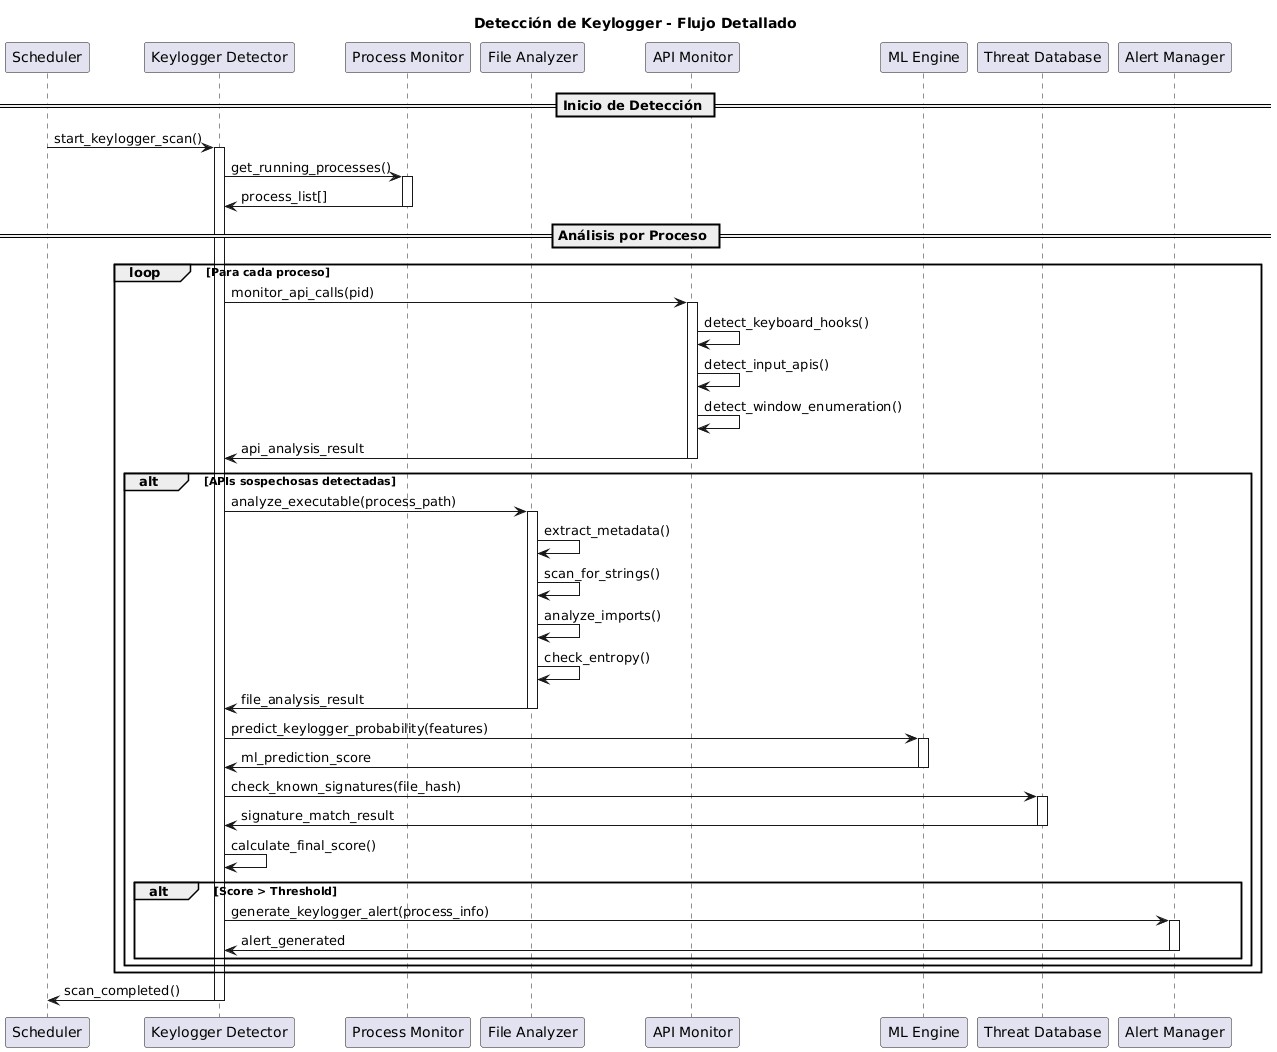

The diagram above was rendered by PlantUML. Its source (embedded in the PNG):
@startuml
title Detección de Keylogger - Flujo Detallado

participant "Scheduler" as scheduler
participant "Keylogger Detector" as detector
participant "Process Monitor" as procmon
participant "File Analyzer" as fileanalyzer
participant "API Monitor" as apimon
participant "ML Engine" as ml
participant "Threat Database" as db
participant "Alert Manager" as alerts

== Inicio de Detección ==
scheduler -> detector : start_keylogger_scan()
activate detector

detector -> procmon : get_running_processes()
activate procmon
procmon -> detector : process_list[]
deactivate procmon

== Análisis por Proceso ==
loop Para cada proceso
    detector -> apimon : monitor_api_calls(pid)
    activate apimon
    
    apimon -> apimon : detect_keyboard_hooks()
    apimon -> apimon : detect_input_apis()
    apimon -> apimon : detect_window_enumeration()
    
    apimon -> detector : api_analysis_result
    deactivate apimon
    
    alt APIs sospechosas detectadas
        detector -> fileanalyzer : analyze_executable(process_path)
        activate fileanalyzer
        
        fileanalyzer -> fileanalyzer : extract_metadata()
        fileanalyzer -> fileanalyzer : scan_for_strings()
        fileanalyzer -> fileanalyzer : analyze_imports()
        fileanalyzer -> fileanalyzer : check_entropy()
        
        fileanalyzer -> detector : file_analysis_result
        deactivate fileanalyzer
        
        detector -> ml : predict_keylogger_probability(features)
        activate ml
        ml -> detector : ml_prediction_score
        deactivate ml
        
        detector -> db : check_known_signatures(file_hash)
        activate db
        db -> detector : signature_match_result
        deactivate db
        
        detector -> detector : calculate_final_score()
        
        alt Score > Threshold
            detector -> alerts : generate_keylogger_alert(process_info)
            activate alerts
            alerts -> detector : alert_generated
            deactivate alerts
        end
    end
end

detector -> scheduler : scan_completed()
deactivate detector
@enduml